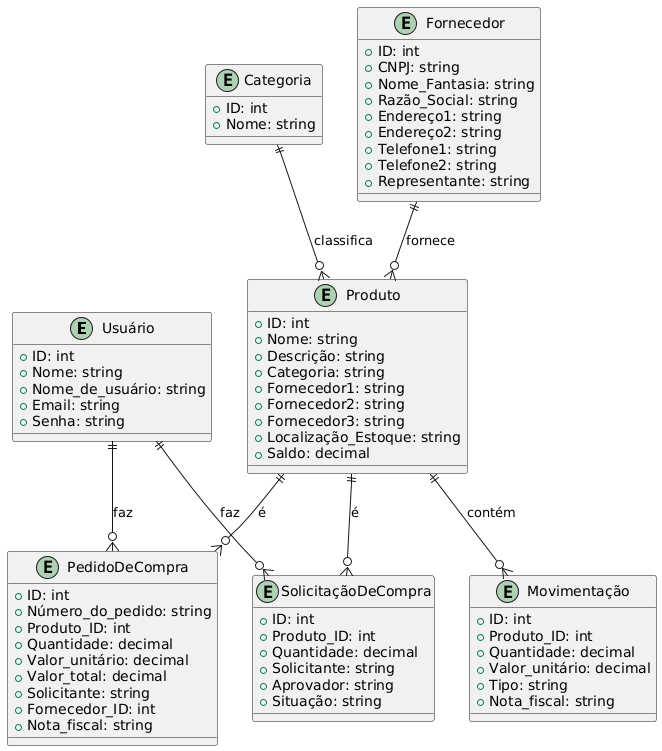

The diagram above was rendered by PlantUML. Its source (embedded in the PNG):
@startuml

entity "Usuário" {
    +ID: int
    +Nome: string
    +Nome_de_usuário: string
    +Email: string
    +Senha: string
}

entity "Produto" {
    +ID: int
    +Nome: string
    +Descrição: string
    +Categoria: string
    +Fornecedor1: string
    +Fornecedor2: string
    +Fornecedor3: string
    +Localização_Estoque: string
    +Saldo: decimal
}

entity "Categoria" {
    +ID: int
    +Nome: string
}

entity "Fornecedor" {
    +ID: int
    +CNPJ: string
    +Nome_Fantasia: string
    +Razão_Social: string
    +Endereço1: string
    +Endereço2: string
    +Telefone1: string
    +Telefone2: string
    +Representante: string
}

entity "Movimentação" {
    +ID: int
    +Produto_ID: int
    +Quantidade: decimal
    +Valor_unitário: decimal
    +Tipo: string
    +Nota_fiscal: string
}

entity "SolicitaçãoDeCompra" {
    +ID: int
    +Produto_ID: int
    +Quantidade: decimal
    +Solicitante: string
    +Aprovador: string
    +Situação: string
}

entity "PedidoDeCompra" {
    +ID: int
    +Número_do_pedido: string
    +Produto_ID: int
    +Quantidade: decimal
    +Valor_unitário: decimal
    +Valor_total: decimal
    +Solicitante: string
    +Fornecedor_ID: int
    +Nota_fiscal: string
}

' Relacionamentos
Usuário ||--o{ SolicitaçãoDeCompra : faz
Usuário ||--o{ PedidoDeCompra : faz
Produto ||--o{ Movimentação : contém
Produto ||--o{ SolicitaçãoDeCompra : é
Produto ||--o{ PedidoDeCompra : é
Categoria ||--o{ Produto : classifica
Fornecedor ||--o{ Produto : fornece

@enduml